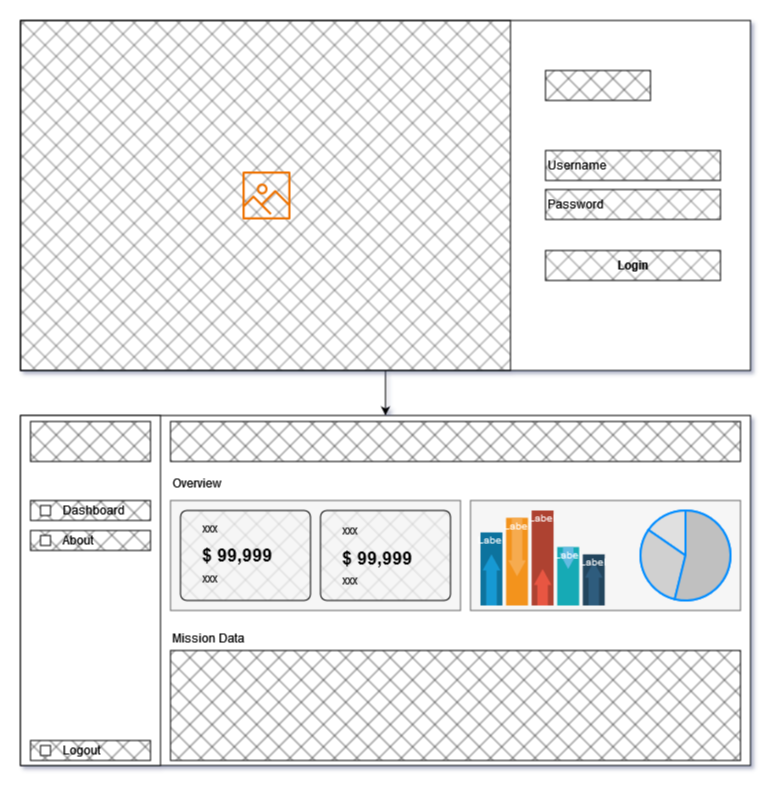

The diagram above was exported from draw.io. Its source (the exported page's mxGraphModel, read from the mxfile embedded in the PNG):
<mxGraphModel dx="922" dy="1581" grid="1" gridSize="10" guides="1" tooltips="1" connect="1" arrows="1" fold="1" page="1" pageScale="1" pageWidth="850" pageHeight="1100" math="0" shadow="0">
  <root>
    <mxCell id="0" />
    <mxCell id="1" parent="0" />
    <mxCell id="EJ4NFdJz3JmzMJcH4kfM-1" value="" style="rounded=0;whiteSpace=wrap;html=1;" vertex="1" parent="1">
      <mxGeometry x="80" y="85" width="730" height="350" as="geometry" />
    </mxCell>
    <mxCell id="EJ4NFdJz3JmzMJcH4kfM-2" value="" style="rounded=0;whiteSpace=wrap;html=1;" vertex="1" parent="1">
      <mxGeometry x="80" y="85" width="140" height="350" as="geometry" />
    </mxCell>
    <mxCell id="EJ4NFdJz3JmzMJcH4kfM-3" value="" style="rounded=0;whiteSpace=wrap;html=1;gradientColor=none;fillColor=#000000;fillStyle=cross-hatch;" vertex="1" parent="1">
      <mxGeometry x="230" y="91" width="570" height="40" as="geometry" />
    </mxCell>
    <mxCell id="EJ4NFdJz3JmzMJcH4kfM-4" value="" style="rounded=0;whiteSpace=wrap;html=1;gradientColor=none;fillColor=#000000;fillStyle=cross-hatch;" vertex="1" parent="1">
      <mxGeometry x="90" y="170" width="120" height="20" as="geometry" />
    </mxCell>
    <mxCell id="EJ4NFdJz3JmzMJcH4kfM-5" value="" style="rounded=0;whiteSpace=wrap;html=1;gradientColor=none;fillColor=#000000;fillStyle=cross-hatch;" vertex="1" parent="1">
      <mxGeometry x="90" y="410" width="120" height="20" as="geometry" />
    </mxCell>
    <mxCell id="EJ4NFdJz3JmzMJcH4kfM-6" value="" style="rounded=0;whiteSpace=wrap;html=1;gradientColor=none;fillColor=#000000;fillStyle=cross-hatch;" vertex="1" parent="1">
      <mxGeometry x="90" y="200" width="120" height="20" as="geometry" />
    </mxCell>
    <mxCell id="EJ4NFdJz3JmzMJcH4kfM-7" value="" style="rounded=0;whiteSpace=wrap;html=1;" vertex="1" parent="1">
      <mxGeometry x="100" y="175" width="10" height="10" as="geometry" />
    </mxCell>
    <mxCell id="EJ4NFdJz3JmzMJcH4kfM-8" value="" style="rounded=0;whiteSpace=wrap;html=1;" vertex="1" parent="1">
      <mxGeometry x="100" y="205" width="10" height="10" as="geometry" />
    </mxCell>
    <mxCell id="EJ4NFdJz3JmzMJcH4kfM-10" value="" style="rounded=0;whiteSpace=wrap;html=1;" vertex="1" parent="1">
      <mxGeometry x="100" y="415" width="10" height="10" as="geometry" />
    </mxCell>
    <mxCell id="EJ4NFdJz3JmzMJcH4kfM-11" value="Dashboard" style="text;html=1;strokeColor=none;fillColor=none;align=left;verticalAlign=middle;whiteSpace=wrap;rounded=0;" vertex="1" parent="1">
      <mxGeometry x="120" y="165" width="60" height="30" as="geometry" />
    </mxCell>
    <mxCell id="EJ4NFdJz3JmzMJcH4kfM-12" value="About" style="text;html=1;strokeColor=none;fillColor=none;align=left;verticalAlign=middle;whiteSpace=wrap;rounded=0;" vertex="1" parent="1">
      <mxGeometry x="120" y="195" width="60" height="30" as="geometry" />
    </mxCell>
    <mxCell id="EJ4NFdJz3JmzMJcH4kfM-13" value="Logout" style="text;html=1;strokeColor=none;fillColor=none;align=left;verticalAlign=middle;whiteSpace=wrap;rounded=0;" vertex="1" parent="1">
      <mxGeometry x="120" y="405" width="60" height="30" as="geometry" />
    </mxCell>
    <mxCell id="EJ4NFdJz3JmzMJcH4kfM-14" value="Overview" style="text;html=1;strokeColor=none;fillColor=none;align=left;verticalAlign=middle;whiteSpace=wrap;rounded=0;" vertex="1" parent="1">
      <mxGeometry x="230" y="145" width="60" height="15" as="geometry" />
    </mxCell>
    <mxCell id="EJ4NFdJz3JmzMJcH4kfM-15" value="" style="rounded=0;whiteSpace=wrap;html=1;gradientColor=none;fillColor=#000000;fillStyle=cross-hatch;" vertex="1" parent="1">
      <mxGeometry x="90" y="91" width="120" height="40" as="geometry" />
    </mxCell>
    <mxCell id="EJ4NFdJz3JmzMJcH4kfM-16" value="" style="rounded=0;whiteSpace=wrap;html=1;fillColor=#f5f5f5;fontColor=#333333;strokeColor=#666666;" vertex="1" parent="1">
      <mxGeometry x="230" y="170" width="290" height="110" as="geometry" />
    </mxCell>
    <mxCell id="EJ4NFdJz3JmzMJcH4kfM-17" value="" style="rounded=0;whiteSpace=wrap;html=1;fillColor=#f5f5f5;fontColor=#333333;strokeColor=#666666;" vertex="1" parent="1">
      <mxGeometry x="530" y="170" width="270" height="110" as="geometry" />
    </mxCell>
    <mxCell id="EJ4NFdJz3JmzMJcH4kfM-19" value="" style="rounded=1;whiteSpace=wrap;html=1;arcSize=7;fillStyle=cross-hatch;fillColor=#c0c0c0;" vertex="1" parent="1">
      <mxGeometry x="380" y="180" width="130" height="90" as="geometry" />
    </mxCell>
    <mxCell id="EJ4NFdJz3JmzMJcH4kfM-21" value="" style="rounded=1;whiteSpace=wrap;html=1;arcSize=7;fillStyle=cross-hatch;fillColor=#c0c0c0;" vertex="1" parent="1">
      <mxGeometry x="240" y="180" width="130" height="90" as="geometry" />
    </mxCell>
    <mxCell id="EJ4NFdJz3JmzMJcH4kfM-22" value="xxx" style="text;html=1;strokeColor=none;fillColor=none;align=left;verticalAlign=middle;whiteSpace=wrap;rounded=0;" vertex="1" parent="1">
      <mxGeometry x="260" y="190" width="60" height="15" as="geometry" />
    </mxCell>
    <mxCell id="EJ4NFdJz3JmzMJcH4kfM-24" value="$ 99,999" style="text;html=1;strokeColor=none;fillColor=none;align=left;verticalAlign=middle;whiteSpace=wrap;rounded=0;fontStyle=1;fontSize=18;" vertex="1" parent="1">
      <mxGeometry x="260" y="210" width="90" height="30" as="geometry" />
    </mxCell>
    <mxCell id="EJ4NFdJz3JmzMJcH4kfM-25" value="xxx" style="text;html=1;strokeColor=none;fillColor=none;align=left;verticalAlign=middle;whiteSpace=wrap;rounded=0;" vertex="1" parent="1">
      <mxGeometry x="260" y="240" width="60" height="15" as="geometry" />
    </mxCell>
    <mxCell id="EJ4NFdJz3JmzMJcH4kfM-27" value="xxx" style="text;html=1;strokeColor=none;fillColor=none;align=left;verticalAlign=middle;whiteSpace=wrap;rounded=0;" vertex="1" parent="1">
      <mxGeometry x="400" y="192.5" width="60" height="15" as="geometry" />
    </mxCell>
    <mxCell id="EJ4NFdJz3JmzMJcH4kfM-28" value="$ 99,999" style="text;html=1;strokeColor=none;fillColor=none;align=left;verticalAlign=middle;whiteSpace=wrap;rounded=0;fontStyle=1;fontSize=18;" vertex="1" parent="1">
      <mxGeometry x="400" y="212.5" width="90" height="30" as="geometry" />
    </mxCell>
    <mxCell id="EJ4NFdJz3JmzMJcH4kfM-29" value="xxx" style="text;html=1;strokeColor=none;fillColor=none;align=left;verticalAlign=middle;whiteSpace=wrap;rounded=0;" vertex="1" parent="1">
      <mxGeometry x="400" y="242.5" width="60" height="15" as="geometry" />
    </mxCell>
    <mxCell id="EJ4NFdJz3JmzMJcH4kfM-45" value="" style="group" vertex="1" connectable="0" parent="1">
      <mxGeometry x="540" y="180" width="124.23" height="95" as="geometry" />
    </mxCell>
    <mxCell id="EJ4NFdJz3JmzMJcH4kfM-30" value="" style="fillColor=#10739E;strokeColor=none;" vertex="1" parent="EJ4NFdJz3JmzMJcH4kfM-45">
      <mxGeometry y="21.923076923076923" width="21.92294117647059" height="73.07692307692307" as="geometry" />
    </mxCell>
    <mxCell id="EJ4NFdJz3JmzMJcH4kfM-31" value="" style="shape=mxgraph.arrows2.arrow;dy=0.4;dx=16;notch=0;direction=north;fillColor=#1699D3;strokeColor=none;" vertex="1" parent="EJ4NFdJz3JmzMJcH4kfM-30">
      <mxGeometry x="2.1922941176470587" y="21.92307692307692" width="17.53835294117647" height="51.153846153846146" as="geometry" />
    </mxCell>
    <mxCell id="EJ4NFdJz3JmzMJcH4kfM-32" value="Label" style="text;html=1;align=center;verticalAlign=middle;whiteSpace=wrap;fontColor=#FFFFFF;fontSize=10;strokeColor=none;fillColor=none;" vertex="1" parent="EJ4NFdJz3JmzMJcH4kfM-30">
      <mxGeometry width="21.92294117647059" height="14.615384615384613" as="geometry" />
    </mxCell>
    <mxCell id="EJ4NFdJz3JmzMJcH4kfM-33" value="" style="fillColor=#F2931E;strokeColor=none;" vertex="1" parent="EJ4NFdJz3JmzMJcH4kfM-45">
      <mxGeometry x="25.576764705882354" y="7.3076923076923075" width="21.92294117647059" height="87.6923076923077" as="geometry" />
    </mxCell>
    <mxCell id="EJ4NFdJz3JmzMJcH4kfM-34" value="" style="shape=mxgraph.arrows2.arrow;dy=0.4;dx=16;notch=0;direction=south;fillColor=#F5AB50;strokeColor=none;" vertex="1" parent="EJ4NFdJz3JmzMJcH4kfM-33">
      <mxGeometry x="2.1922941176470587" width="17.53835294117647" height="58.46153846153846" as="geometry" />
    </mxCell>
    <mxCell id="EJ4NFdJz3JmzMJcH4kfM-35" value="Label" style="text;html=1;align=center;verticalAlign=middle;whiteSpace=wrap;fontColor=#FFFFFF;fontSize=10;strokeColor=none;fillColor=none;" vertex="1" parent="EJ4NFdJz3JmzMJcH4kfM-33">
      <mxGeometry width="21.92294117647059" height="14.615384615384615" as="geometry" />
    </mxCell>
    <mxCell id="EJ4NFdJz3JmzMJcH4kfM-36" value="" style="fillColor=#AE4132;strokeColor=none;" vertex="1" parent="EJ4NFdJz3JmzMJcH4kfM-45">
      <mxGeometry x="51.15352941176471" width="21.92294117647059" height="95" as="geometry" />
    </mxCell>
    <mxCell id="EJ4NFdJz3JmzMJcH4kfM-37" value="" style="shape=mxgraph.arrows2.arrow;dy=0.4;dx=16;notch=0;direction=north;fillColor=#E85642;strokeColor=none;" vertex="1" parent="EJ4NFdJz3JmzMJcH4kfM-36">
      <mxGeometry x="2.1922941176470587" y="58.46153846153846" width="17.53835294117647" height="36.53846153846153" as="geometry" />
    </mxCell>
    <mxCell id="EJ4NFdJz3JmzMJcH4kfM-38" value="Label" style="text;html=1;align=center;verticalAlign=middle;whiteSpace=wrap;fontColor=#FFFFFF;fontSize=10;strokeColor=none;fillColor=none;" vertex="1" parent="EJ4NFdJz3JmzMJcH4kfM-36">
      <mxGeometry width="21.92294117647059" height="14.615384615384615" as="geometry" />
    </mxCell>
    <mxCell id="EJ4NFdJz3JmzMJcH4kfM-39" value="" style="fillColor=#12AAB5;strokeColor=none;" vertex="1" parent="EJ4NFdJz3JmzMJcH4kfM-45">
      <mxGeometry x="76.73029411764706" y="36.53846153846153" width="21.92294117647059" height="58.46153846153846" as="geometry" />
    </mxCell>
    <mxCell id="EJ4NFdJz3JmzMJcH4kfM-40" value="" style="shape=mxgraph.arrows2.arrow;dy=0.4;dx=16;notch=0;direction=south;fillColor=#64BBE2;strokeColor=none;" vertex="1" parent="EJ4NFdJz3JmzMJcH4kfM-39">
      <mxGeometry x="2.1922941176470587" width="17.53835294117647" height="21.923076923076923" as="geometry" />
    </mxCell>
    <mxCell id="EJ4NFdJz3JmzMJcH4kfM-41" value="Label" style="text;html=1;align=center;verticalAlign=middle;whiteSpace=wrap;fontColor=#FFFFFF;fontSize=10;strokeColor=none;fillColor=none;" vertex="1" parent="EJ4NFdJz3JmzMJcH4kfM-39">
      <mxGeometry width="21.92294117647059" height="14.615384615384615" as="geometry" />
    </mxCell>
    <mxCell id="EJ4NFdJz3JmzMJcH4kfM-42" value="" style="fillColor=#23445D;strokeColor=none;" vertex="1" parent="EJ4NFdJz3JmzMJcH4kfM-45">
      <mxGeometry x="102.30705882352942" y="43.84615384615385" width="21.92294117647059" height="51.15384615384615" as="geometry" />
    </mxCell>
    <mxCell id="EJ4NFdJz3JmzMJcH4kfM-43" value="" style="shape=mxgraph.arrows2.arrow;dy=0.4;dx=16;notch=0;direction=north;fillColor=#2F5B7C;strokeColor=none;" vertex="1" parent="EJ4NFdJz3JmzMJcH4kfM-42">
      <mxGeometry x="2.1922941176470587" y="7.3076923076923075" width="17.53835294117647" height="43.84615384615385" as="geometry" />
    </mxCell>
    <mxCell id="EJ4NFdJz3JmzMJcH4kfM-44" value="Label" style="text;html=1;align=center;verticalAlign=middle;whiteSpace=wrap;fontColor=#FFFFFF;fontSize=10;strokeColor=none;fillColor=none;" vertex="1" parent="EJ4NFdJz3JmzMJcH4kfM-42">
      <mxGeometry width="21.92294117647059" height="14.615384615384615" as="geometry" />
    </mxCell>
    <mxCell id="EJ4NFdJz3JmzMJcH4kfM-46" value="" style="verticalLabelPosition=bottom;shadow=0;dashed=0;align=center;html=1;verticalAlign=top;strokeWidth=1;shape=mxgraph.mockup.graphics.pieChart;strokeColor=#008cff;parts=10,20,35;partColors=#e0e0e0,#d0d0d0,#c0c0c0,#b0b0b0,#a0a0a0;strokeWidth=2;" vertex="1" parent="1">
      <mxGeometry x="700" y="180" width="90" height="90" as="geometry" />
    </mxCell>
    <mxCell id="EJ4NFdJz3JmzMJcH4kfM-60" value="" style="rounded=0;whiteSpace=wrap;html=1;fillStyle=cross-hatch;fillColor=#000000;" vertex="1" parent="1">
      <mxGeometry x="230" y="320" width="570" height="110" as="geometry" />
    </mxCell>
    <mxCell id="EJ4NFdJz3JmzMJcH4kfM-61" value="Mission Data" style="text;html=1;strokeColor=none;fillColor=none;align=left;verticalAlign=middle;whiteSpace=wrap;rounded=0;" vertex="1" parent="1">
      <mxGeometry x="230" y="300" width="90" height="15" as="geometry" />
    </mxCell>
    <mxCell id="EJ4NFdJz3JmzMJcH4kfM-114" value="" style="edgeStyle=orthogonalEdgeStyle;rounded=0;orthogonalLoop=1;jettySize=auto;html=1;entryX=0.5;entryY=0;entryDx=0;entryDy=0;" edge="1" parent="1" source="EJ4NFdJz3JmzMJcH4kfM-106" target="EJ4NFdJz3JmzMJcH4kfM-1">
      <mxGeometry relative="1" as="geometry" />
    </mxCell>
    <mxCell id="EJ4NFdJz3JmzMJcH4kfM-106" value="" style="rounded=0;whiteSpace=wrap;html=1;" vertex="1" parent="1">
      <mxGeometry x="80" y="-310" width="730" height="350" as="geometry" />
    </mxCell>
    <mxCell id="EJ4NFdJz3JmzMJcH4kfM-107" value="" style="rounded=0;whiteSpace=wrap;html=1;fillStyle=cross-hatch;fillColor=#333333;" vertex="1" parent="1">
      <mxGeometry x="80" y="-310" width="490" height="350" as="geometry" />
    </mxCell>
    <mxCell id="EJ4NFdJz3JmzMJcH4kfM-108" value="" style="sketch=0;outlineConnect=0;fontColor=#232F3E;gradientColor=none;fillColor=#ED7100;strokeColor=none;dashed=0;verticalLabelPosition=bottom;verticalAlign=top;align=center;html=1;fontSize=12;fontStyle=0;aspect=fixed;pointerEvents=1;shape=mxgraph.aws4.container_registry_image;" vertex="1" parent="1">
      <mxGeometry x="302" y="-159" width="48" height="48" as="geometry" />
    </mxCell>
    <mxCell id="EJ4NFdJz3JmzMJcH4kfM-109" value="&lt;div align=&quot;left&quot;&gt;Username&lt;/div&gt;" style="rounded=0;whiteSpace=wrap;html=1;fillStyle=cross-hatch;fillColor=#333333;align=left;" vertex="1" parent="1">
      <mxGeometry x="605" y="-180" width="175" height="30" as="geometry" />
    </mxCell>
    <mxCell id="EJ4NFdJz3JmzMJcH4kfM-110" value="&lt;div align=&quot;left&quot;&gt;Password&lt;/div&gt;" style="rounded=0;whiteSpace=wrap;html=1;fillStyle=cross-hatch;fillColor=#333333;align=left;" vertex="1" parent="1">
      <mxGeometry x="605" y="-141" width="175" height="30" as="geometry" />
    </mxCell>
    <mxCell id="EJ4NFdJz3JmzMJcH4kfM-111" value="" style="rounded=0;whiteSpace=wrap;html=1;fillStyle=cross-hatch;fillColor=#000000;" vertex="1" parent="1">
      <mxGeometry x="605" y="-260" width="105" height="30" as="geometry" />
    </mxCell>
    <mxCell id="EJ4NFdJz3JmzMJcH4kfM-113" value="&lt;div align=&quot;center&quot;&gt;&lt;b&gt;Login&lt;/b&gt;&lt;/div&gt;" style="rounded=0;whiteSpace=wrap;html=1;fillStyle=cross-hatch;fillColor=#333333;align=center;" vertex="1" parent="1">
      <mxGeometry x="605" y="-80" width="175" height="30" as="geometry" />
    </mxCell>
  </root>
</mxGraphModel>